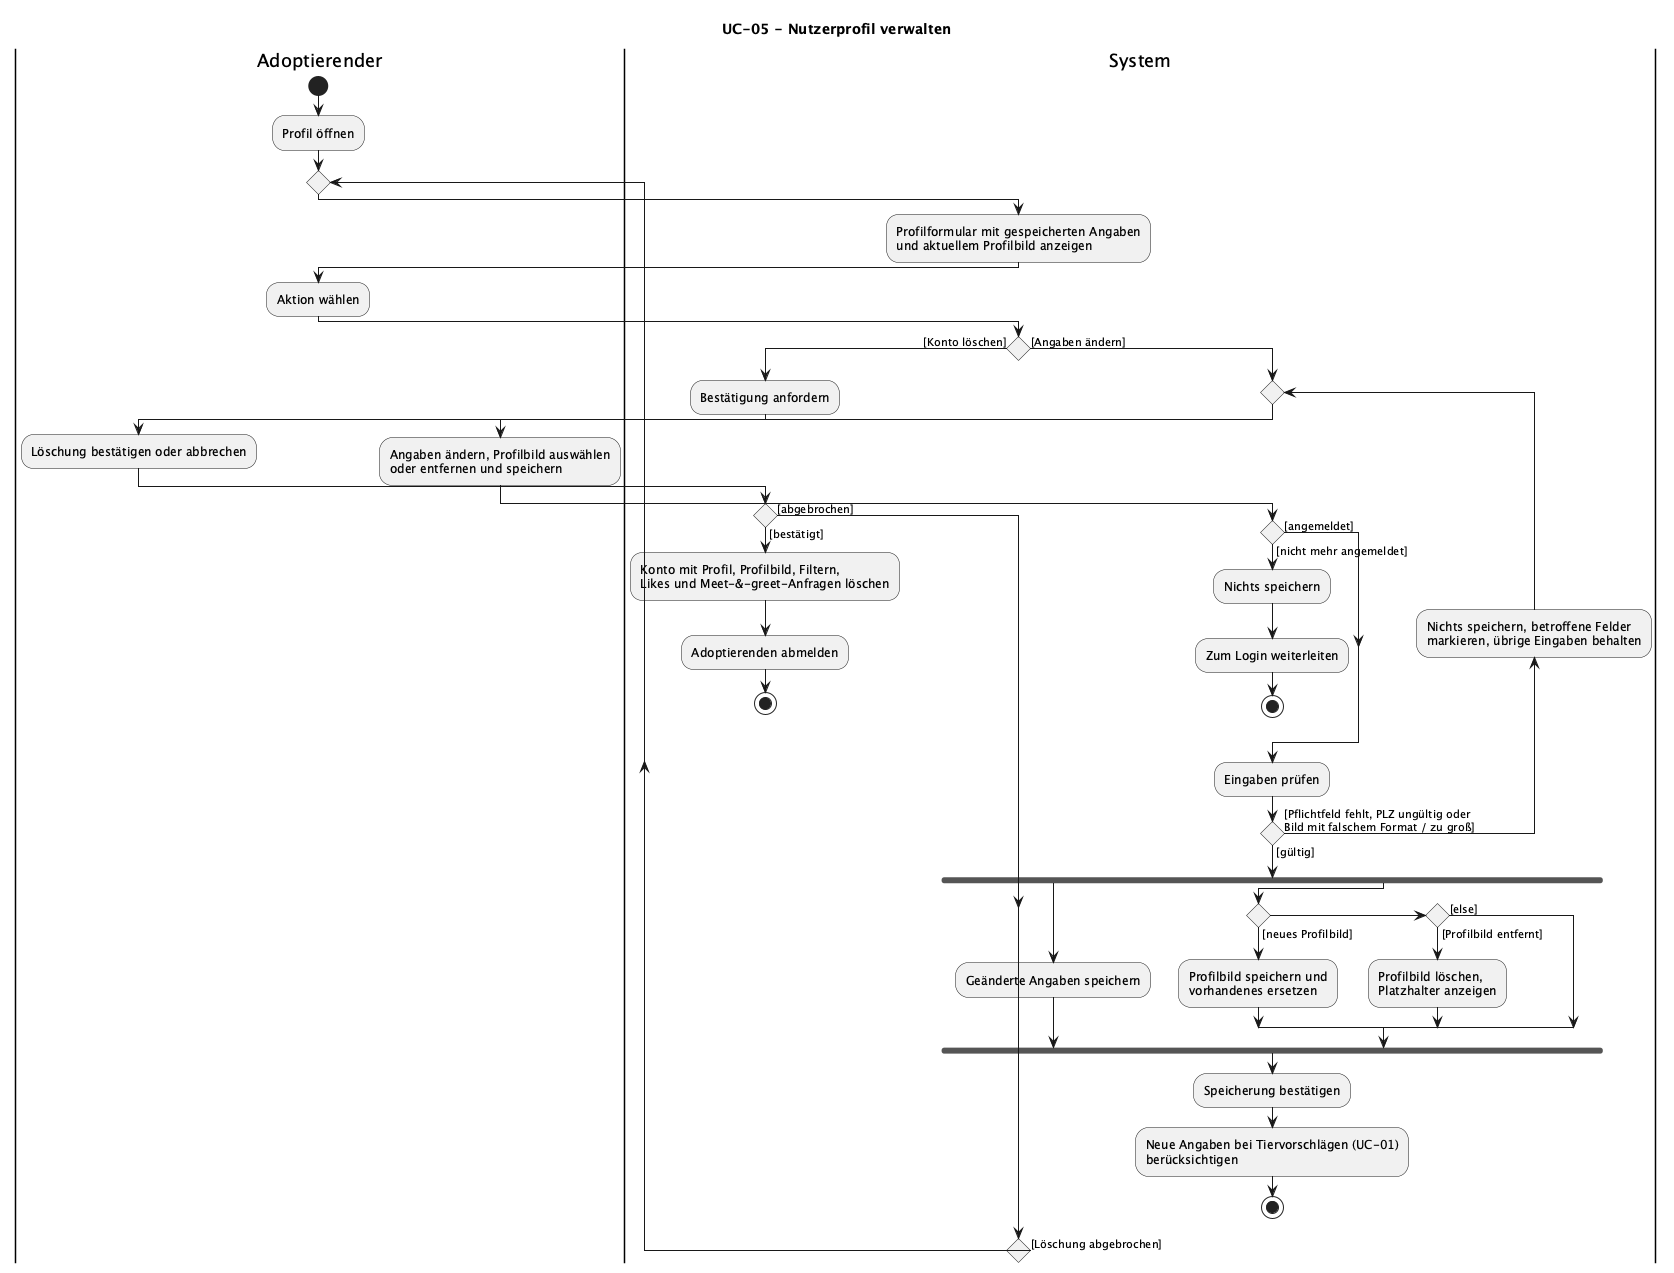

The diagram above was rendered by PlantUML. Its source (embedded in the PNG):
@startuml UC-05_activity
title UC-05 - Nutzerprofil verwalten

|Adoptierender|
start
:Profil öffnen;

repeat
  |System|
  :Profilformular mit gespeicherten Angaben\nund aktuellem Profilbild anzeigen;

  |Adoptierender|
  :Aktion wählen;

  |System|
  if () then ([Konto löschen])
    :Bestätigung anfordern;

    |Adoptierender|
    :Löschung bestätigen oder abbrechen;

    |System|
    if () then ([bestätigt])
      :Konto mit Profil, Profilbild, Filtern,\nLikes und Meet-&-greet-Anfragen löschen;
      :Adoptierenden abmelden;
      stop
    else ([abgebrochen])
    endif
  else ([Angaben ändern])
    repeat
      |Adoptierender|
      :Angaben ändern, Profilbild auswählen\noder entfernen und speichern;

      |System|
      if () then ([nicht mehr angemeldet])
        :Nichts speichern;
        :Zum Login weiterleiten;
        stop
      else ([angemeldet])
      endif
      :Eingaben prüfen;
    backward :Nichts speichern, betroffene Felder\nmarkieren, übrige Eingaben behalten;
    repeat while () is ([Pflichtfeld fehlt, PLZ ungültig oder\nBild mit falschem Format / zu groß]) not ([gültig])

    fork
      :Geänderte Angaben speichern;
    fork again
      if () then ([neues Profilbild])
        :Profilbild speichern und\nvorhandenes ersetzen;
      elseif () then ([Profilbild entfernt])
        :Profilbild löschen,\nPlatzhalter anzeigen;
      else ([else])
      endif
    end fork
    :Speicherung bestätigen;
    :Neue Angaben bei Tiervorschlägen (UC-01)\nberücksichtigen;
    stop
  endif
repeat while () is ([Löschung abgebrochen])

@enduml